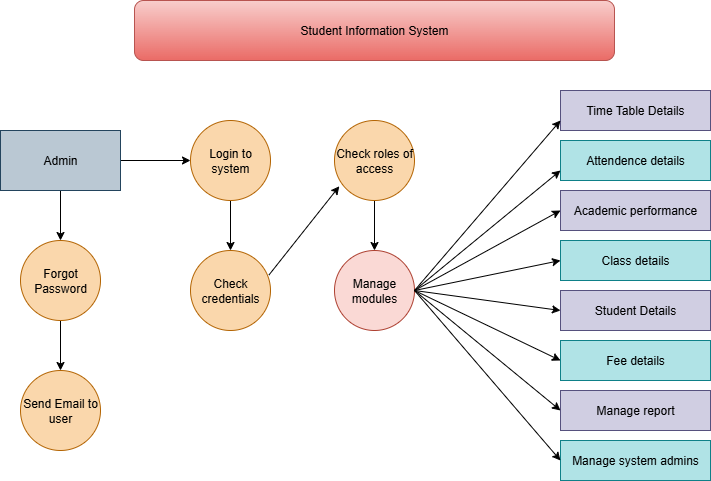

The diagram above was exported from draw.io. Its source (the exported page's mxGraphModel, read from the mxfile embedded in the PNG):
<mxGraphModel dx="1042" dy="562" grid="1" gridSize="10" guides="1" tooltips="1" connect="1" arrows="1" fold="1" page="1" pageScale="1" pageWidth="827" pageHeight="1169" math="0" shadow="0">
  <root>
    <mxCell id="0" />
    <mxCell id="1" parent="0" />
    <mxCell id="ZAtY_ouolQ8vlCck9Wh_-2" value="Student Information System" style="rounded=1;whiteSpace=wrap;html=1;fillColor=#f8cecc;gradientColor=#ea6b66;strokeColor=#b85450;" vertex="1" parent="1">
      <mxGeometry x="174" y="40" width="480" height="60" as="geometry" />
    </mxCell>
    <mxCell id="ZAtY_ouolQ8vlCck9Wh_-28" value="" style="edgeStyle=orthogonalEdgeStyle;rounded=0;orthogonalLoop=1;jettySize=auto;html=1;" edge="1" parent="1" source="ZAtY_ouolQ8vlCck9Wh_-3" target="ZAtY_ouolQ8vlCck9Wh_-8">
      <mxGeometry relative="1" as="geometry" />
    </mxCell>
    <mxCell id="ZAtY_ouolQ8vlCck9Wh_-29" value="" style="edgeStyle=orthogonalEdgeStyle;rounded=0;orthogonalLoop=1;jettySize=auto;html=1;" edge="1" parent="1" source="ZAtY_ouolQ8vlCck9Wh_-3" target="ZAtY_ouolQ8vlCck9Wh_-6">
      <mxGeometry relative="1" as="geometry" />
    </mxCell>
    <mxCell id="ZAtY_ouolQ8vlCck9Wh_-3" value="Admin" style="rounded=0;whiteSpace=wrap;html=1;fillColor=#bac8d3;strokeColor=#23445d;" vertex="1" parent="1">
      <mxGeometry x="40" y="170" width="120" height="60" as="geometry" />
    </mxCell>
    <mxCell id="ZAtY_ouolQ8vlCck9Wh_-4" value="Manage modules" style="ellipse;whiteSpace=wrap;html=1;aspect=fixed;fillColor=#fad9d5;strokeColor=#ae4132;" vertex="1" parent="1">
      <mxGeometry x="374" y="290" width="80" height="80" as="geometry" />
    </mxCell>
    <mxCell id="ZAtY_ouolQ8vlCck9Wh_-33" value="" style="edgeStyle=orthogonalEdgeStyle;rounded=0;orthogonalLoop=1;jettySize=auto;html=1;" edge="1" parent="1" source="ZAtY_ouolQ8vlCck9Wh_-5" target="ZAtY_ouolQ8vlCck9Wh_-4">
      <mxGeometry relative="1" as="geometry" />
    </mxCell>
    <mxCell id="ZAtY_ouolQ8vlCck9Wh_-5" value="Check roles of access" style="ellipse;whiteSpace=wrap;html=1;aspect=fixed;fillColor=#fad7ac;strokeColor=#b46504;" vertex="1" parent="1">
      <mxGeometry x="374" y="160" width="80" height="80" as="geometry" />
    </mxCell>
    <mxCell id="ZAtY_ouolQ8vlCck9Wh_-27" value="" style="edgeStyle=orthogonalEdgeStyle;rounded=0;orthogonalLoop=1;jettySize=auto;html=1;" edge="1" parent="1" source="ZAtY_ouolQ8vlCck9Wh_-6" target="ZAtY_ouolQ8vlCck9Wh_-9">
      <mxGeometry relative="1" as="geometry" />
    </mxCell>
    <mxCell id="ZAtY_ouolQ8vlCck9Wh_-6" value="Login to system" style="ellipse;whiteSpace=wrap;html=1;aspect=fixed;fillColor=#fad7ac;strokeColor=#b46504;" vertex="1" parent="1">
      <mxGeometry x="230" y="160" width="80" height="80" as="geometry" />
    </mxCell>
    <mxCell id="ZAtY_ouolQ8vlCck9Wh_-7" value="Send Email to user" style="ellipse;whiteSpace=wrap;html=1;aspect=fixed;fillColor=#fad7ac;strokeColor=#b46504;" vertex="1" parent="1">
      <mxGeometry x="60" y="410" width="80" height="80" as="geometry" />
    </mxCell>
    <mxCell id="ZAtY_ouolQ8vlCck9Wh_-31" value="" style="edgeStyle=orthogonalEdgeStyle;rounded=0;orthogonalLoop=1;jettySize=auto;html=1;" edge="1" parent="1" source="ZAtY_ouolQ8vlCck9Wh_-8" target="ZAtY_ouolQ8vlCck9Wh_-7">
      <mxGeometry relative="1" as="geometry" />
    </mxCell>
    <mxCell id="ZAtY_ouolQ8vlCck9Wh_-8" value="Forgot Password" style="ellipse;whiteSpace=wrap;html=1;aspect=fixed;fillColor=#fad7ac;strokeColor=#b46504;" vertex="1" parent="1">
      <mxGeometry x="60" y="280" width="80" height="80" as="geometry" />
    </mxCell>
    <mxCell id="ZAtY_ouolQ8vlCck9Wh_-9" value="Check credentials" style="ellipse;whiteSpace=wrap;html=1;aspect=fixed;fillColor=#fad7ac;strokeColor=#b46504;" vertex="1" parent="1">
      <mxGeometry x="230" y="290" width="80" height="80" as="geometry" />
    </mxCell>
    <mxCell id="ZAtY_ouolQ8vlCck9Wh_-10" value="Manage system admins" style="rounded=0;whiteSpace=wrap;html=1;fillColor=#b0e3e6;strokeColor=#0e8088;" vertex="1" parent="1">
      <mxGeometry x="600" y="480" width="150" height="40" as="geometry" />
    </mxCell>
    <mxCell id="ZAtY_ouolQ8vlCck9Wh_-11" value="Manage report" style="rounded=0;whiteSpace=wrap;html=1;fillColor=#d0cee2;strokeColor=#56517e;" vertex="1" parent="1">
      <mxGeometry x="600" y="430" width="150" height="40" as="geometry" />
    </mxCell>
    <mxCell id="ZAtY_ouolQ8vlCck9Wh_-12" value="Fee details" style="rounded=0;whiteSpace=wrap;html=1;fillColor=#b0e3e6;strokeColor=#0e8088;" vertex="1" parent="1">
      <mxGeometry x="600" y="380" width="150" height="40" as="geometry" />
    </mxCell>
    <mxCell id="ZAtY_ouolQ8vlCck9Wh_-13" value="Student Details" style="rounded=0;whiteSpace=wrap;html=1;fillColor=#d0cee2;strokeColor=#56517e;" vertex="1" parent="1">
      <mxGeometry x="600" y="330" width="150" height="40" as="geometry" />
    </mxCell>
    <mxCell id="ZAtY_ouolQ8vlCck9Wh_-14" value="Class details" style="rounded=0;whiteSpace=wrap;html=1;fillColor=#b0e3e6;strokeColor=#0e8088;" vertex="1" parent="1">
      <mxGeometry x="600" y="280" width="150" height="40" as="geometry" />
    </mxCell>
    <mxCell id="ZAtY_ouolQ8vlCck9Wh_-15" value="Academic performance" style="rounded=0;whiteSpace=wrap;html=1;fillColor=#d0cee2;strokeColor=#56517e;" vertex="1" parent="1">
      <mxGeometry x="600" y="230" width="150" height="40" as="geometry" />
    </mxCell>
    <mxCell id="ZAtY_ouolQ8vlCck9Wh_-16" value="Attendence details" style="rounded=0;whiteSpace=wrap;html=1;fillColor=#b0e3e6;strokeColor=#0e8088;" vertex="1" parent="1">
      <mxGeometry x="600" y="180" width="150" height="40" as="geometry" />
    </mxCell>
    <mxCell id="ZAtY_ouolQ8vlCck9Wh_-17" value="Time Table Details" style="rounded=0;whiteSpace=wrap;html=1;fillColor=#d0cee2;strokeColor=#56517e;" vertex="1" parent="1">
      <mxGeometry x="600" y="130" width="150" height="40" as="geometry" />
    </mxCell>
    <mxCell id="ZAtY_ouolQ8vlCck9Wh_-19" value="" style="endArrow=classic;html=1;rounded=0;entryX=0;entryY=0.75;entryDx=0;entryDy=0;exitX=1;exitY=0.5;exitDx=0;exitDy=0;" edge="1" parent="1" source="ZAtY_ouolQ8vlCck9Wh_-4" target="ZAtY_ouolQ8vlCck9Wh_-17">
      <mxGeometry width="50" height="50" relative="1" as="geometry">
        <mxPoint x="460" y="320" as="sourcePoint" />
        <mxPoint x="480" y="250" as="targetPoint" />
      </mxGeometry>
    </mxCell>
    <mxCell id="ZAtY_ouolQ8vlCck9Wh_-20" value="" style="endArrow=classic;html=1;rounded=0;entryX=0;entryY=0.5;entryDx=0;entryDy=0;exitX=1;exitY=0.5;exitDx=0;exitDy=0;" edge="1" parent="1" source="ZAtY_ouolQ8vlCck9Wh_-4" target="ZAtY_ouolQ8vlCck9Wh_-10">
      <mxGeometry width="50" height="50" relative="1" as="geometry">
        <mxPoint x="460" y="380" as="sourcePoint" />
        <mxPoint x="440" y="180" as="targetPoint" />
      </mxGeometry>
    </mxCell>
    <mxCell id="ZAtY_ouolQ8vlCck9Wh_-21" value="" style="endArrow=classic;html=1;rounded=0;exitX=1;exitY=0.5;exitDx=0;exitDy=0;" edge="1" parent="1" source="ZAtY_ouolQ8vlCck9Wh_-4">
      <mxGeometry width="50" height="50" relative="1" as="geometry">
        <mxPoint x="460" y="360" as="sourcePoint" />
        <mxPoint x="600" y="450" as="targetPoint" />
      </mxGeometry>
    </mxCell>
    <mxCell id="ZAtY_ouolQ8vlCck9Wh_-22" value="" style="endArrow=classic;html=1;rounded=0;entryX=0;entryY=0.5;entryDx=0;entryDy=0;exitX=1;exitY=0.5;exitDx=0;exitDy=0;" edge="1" parent="1" source="ZAtY_ouolQ8vlCck9Wh_-4" target="ZAtY_ouolQ8vlCck9Wh_-12">
      <mxGeometry width="50" height="50" relative="1" as="geometry">
        <mxPoint x="450" y="350" as="sourcePoint" />
        <mxPoint x="590" y="400" as="targetPoint" />
      </mxGeometry>
    </mxCell>
    <mxCell id="ZAtY_ouolQ8vlCck9Wh_-23" value="" style="endArrow=classic;html=1;rounded=0;entryX=0;entryY=0.5;entryDx=0;entryDy=0;exitX=1;exitY=0.5;exitDx=0;exitDy=0;" edge="1" parent="1" source="ZAtY_ouolQ8vlCck9Wh_-4" target="ZAtY_ouolQ8vlCck9Wh_-13">
      <mxGeometry width="50" height="50" relative="1" as="geometry">
        <mxPoint x="460" y="340" as="sourcePoint" />
        <mxPoint x="440" y="180" as="targetPoint" />
      </mxGeometry>
    </mxCell>
    <mxCell id="ZAtY_ouolQ8vlCck9Wh_-24" value="" style="endArrow=classic;html=1;rounded=0;entryX=0;entryY=0.5;entryDx=0;entryDy=0;exitX=1;exitY=0.5;exitDx=0;exitDy=0;" edge="1" parent="1" source="ZAtY_ouolQ8vlCck9Wh_-4" target="ZAtY_ouolQ8vlCck9Wh_-14">
      <mxGeometry width="50" height="50" relative="1" as="geometry">
        <mxPoint x="460" y="330" as="sourcePoint" />
        <mxPoint x="440" y="180" as="targetPoint" />
      </mxGeometry>
    </mxCell>
    <mxCell id="ZAtY_ouolQ8vlCck9Wh_-25" value="" style="endArrow=classic;html=1;rounded=0;exitX=1;exitY=0.5;exitDx=0;exitDy=0;entryX=0;entryY=0.5;entryDx=0;entryDy=0;" edge="1" parent="1" source="ZAtY_ouolQ8vlCck9Wh_-4" target="ZAtY_ouolQ8vlCck9Wh_-15">
      <mxGeometry width="50" height="50" relative="1" as="geometry">
        <mxPoint x="390" y="230" as="sourcePoint" />
        <mxPoint x="440" y="180" as="targetPoint" />
      </mxGeometry>
    </mxCell>
    <mxCell id="ZAtY_ouolQ8vlCck9Wh_-26" value="" style="endArrow=classic;html=1;rounded=0;exitX=1;exitY=0.5;exitDx=0;exitDy=0;entryX=0;entryY=0.75;entryDx=0;entryDy=0;" edge="1" parent="1" source="ZAtY_ouolQ8vlCck9Wh_-4" target="ZAtY_ouolQ8vlCck9Wh_-16">
      <mxGeometry width="50" height="50" relative="1" as="geometry">
        <mxPoint x="420" y="270" as="sourcePoint" />
        <mxPoint x="490" y="210" as="targetPoint" />
      </mxGeometry>
    </mxCell>
    <mxCell id="ZAtY_ouolQ8vlCck9Wh_-32" value="" style="endArrow=classic;html=1;rounded=0;exitX=0.98;exitY=0.307;exitDx=0;exitDy=0;entryX=0.06;entryY=0.822;entryDx=0;entryDy=0;entryPerimeter=0;exitPerimeter=0;" edge="1" parent="1" source="ZAtY_ouolQ8vlCck9Wh_-9" target="ZAtY_ouolQ8vlCck9Wh_-5">
      <mxGeometry width="50" height="50" relative="1" as="geometry">
        <mxPoint x="390" y="370" as="sourcePoint" />
        <mxPoint x="440" y="320" as="targetPoint" />
      </mxGeometry>
    </mxCell>
  </root>
</mxGraphModel>